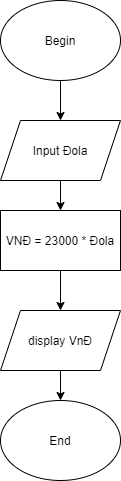

The diagram above was exported from draw.io. Its source (the exported page's mxGraphModel, read from the mxfile embedded in the PNG):
<mxGraphModel dx="868" dy="450" grid="1" gridSize="10" guides="1" tooltips="1" connect="1" arrows="1" fold="1" page="1" pageScale="1" pageWidth="827" pageHeight="1169" math="0" shadow="0">
  <root>
    <mxCell id="0" />
    <mxCell id="1" parent="0" />
    <mxCell id="PZZoRC_r0s0N24Lqb_SS-3" style="edgeStyle=orthogonalEdgeStyle;rounded=0;orthogonalLoop=1;jettySize=auto;html=1;exitX=0.5;exitY=1;exitDx=0;exitDy=0;" edge="1" parent="1" source="PZZoRC_r0s0N24Lqb_SS-2">
      <mxGeometry relative="1" as="geometry">
        <mxPoint x="410" y="140" as="targetPoint" />
      </mxGeometry>
    </mxCell>
    <mxCell id="PZZoRC_r0s0N24Lqb_SS-2" value="Begin" style="ellipse;whiteSpace=wrap;html=1;" vertex="1" parent="1">
      <mxGeometry x="350" y="20" width="120" height="80" as="geometry" />
    </mxCell>
    <mxCell id="PZZoRC_r0s0N24Lqb_SS-8" style="edgeStyle=orthogonalEdgeStyle;rounded=0;orthogonalLoop=1;jettySize=auto;html=1;" edge="1" parent="1" source="PZZoRC_r0s0N24Lqb_SS-7">
      <mxGeometry relative="1" as="geometry">
        <mxPoint x="410" y="230" as="targetPoint" />
      </mxGeometry>
    </mxCell>
    <mxCell id="PZZoRC_r0s0N24Lqb_SS-7" value="&lt;span&gt;Input Đola&lt;/span&gt;" style="shape=parallelogram;perimeter=parallelogramPerimeter;whiteSpace=wrap;html=1;fixedSize=1;" vertex="1" parent="1">
      <mxGeometry x="350" y="140" width="120" height="60" as="geometry" />
    </mxCell>
    <mxCell id="PZZoRC_r0s0N24Lqb_SS-11" style="edgeStyle=orthogonalEdgeStyle;rounded=0;orthogonalLoop=1;jettySize=auto;html=1;exitX=0.5;exitY=1;exitDx=0;exitDy=0;" edge="1" parent="1" source="PZZoRC_r0s0N24Lqb_SS-10">
      <mxGeometry relative="1" as="geometry">
        <mxPoint x="410" y="330" as="targetPoint" />
      </mxGeometry>
    </mxCell>
    <mxCell id="PZZoRC_r0s0N24Lqb_SS-10" value="VNĐ = 23000 * Đola" style="whiteSpace=wrap;html=1;" vertex="1" parent="1">
      <mxGeometry x="350" y="230" width="120" height="60" as="geometry" />
    </mxCell>
    <mxCell id="PZZoRC_r0s0N24Lqb_SS-13" style="edgeStyle=orthogonalEdgeStyle;rounded=0;orthogonalLoop=1;jettySize=auto;html=1;exitX=0.5;exitY=1;exitDx=0;exitDy=0;" edge="1" parent="1" source="PZZoRC_r0s0N24Lqb_SS-12">
      <mxGeometry relative="1" as="geometry">
        <mxPoint x="410" y="420" as="targetPoint" />
      </mxGeometry>
    </mxCell>
    <mxCell id="PZZoRC_r0s0N24Lqb_SS-12" value="display VnĐ" style="shape=parallelogram;perimeter=parallelogramPerimeter;whiteSpace=wrap;html=1;fixedSize=1;" vertex="1" parent="1">
      <mxGeometry x="350" y="330" width="120" height="60" as="geometry" />
    </mxCell>
    <mxCell id="PZZoRC_r0s0N24Lqb_SS-15" value="End" style="ellipse;whiteSpace=wrap;html=1;" vertex="1" parent="1">
      <mxGeometry x="350" y="420" width="120" height="80" as="geometry" />
    </mxCell>
  </root>
</mxGraphModel>